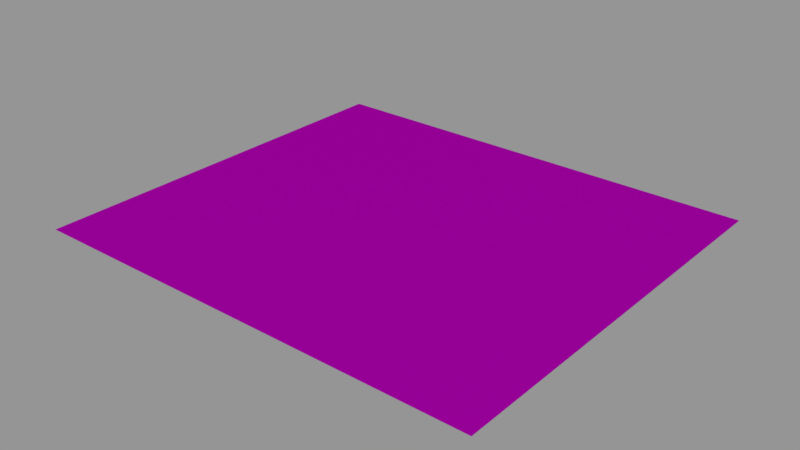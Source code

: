 # Source: info01_19.blend  (saved by Blender 2.79.0; exported with 4.5.12 LTS)
import bpy
from mathutils import Matrix  # noqa: F401  (used for matrix-valued properties, if any)

bpy.ops.wm.read_factory_settings(use_empty=True)
scene = bpy.context.scene
scene.name = 'Scene'

# ---- collections
col_collection_1 = bpy.data.collections.new('Collection 1'); scene.collection.children.link(col_collection_1)

# ---- images (referenced by path relative to the original .blend; pixels are not part of the script)
import os
ASSET_DIR = os.environ.get("B2B_ASSET_DIR", "")  # directory of the original .blend (textures are referenced by path, not embedded)
HERE = os.path.dirname(os.path.abspath(__file__))  # packed textures are extracted next to this script under _unpacked/

def load_image(name, relpath, width, height, colorspace="sRGB"):
    """Load a texture the original file referenced (path relative to the .blend, or extracted next to this script)."""
    p = next((c for c in (os.path.join(HERE, relpath), os.path.join(ASSET_DIR, relpath)) if relpath and os.path.exists(c)), "")
    if p:
        img = bpy.data.images.load(p, check_existing=True)
        img.name = name
    else:  # same state as the original file: an image datablock whose file is absent (Cycles renders it pink)
        img = bpy.data.images.new(name, width, height)
        img.source = "FILE"
        img.filepath = "//" + (relpath or name)
    img.colorspace_settings.name = colorspace
    return img
img_info01_19_danger_png = load_image('info01_19_danger.png', 'textures/info01_19_danger.png', 1024, 1024, 'Linear Rec.709')

# ---- materials (node trees are filled in below, after node groups)
mat_info01_19 = bpy.data.materials.new('info01_19')
mat_info01_19.alpha_threshold = 0.0
mat_info01_19.roughness = 0.5

# ---- node groups
ng_decal_info_group = bpy.data.node_groups.new('Decal Info Group', 'ShaderNodeTree')
_s = ng_decal_info_group.interface.new_socket(name='Shader', in_out='OUTPUT', socket_type='NodeSocketShader')
_s = ng_decal_info_group.interface.new_socket(name='Material Color', in_out='INPUT', socket_type='NodeSocketColor')
_s.default_value = (0.5793, 0.5793, 0.5793, 1.0)
_s = ng_decal_info_group.interface.new_socket(name='Material Roughness', in_out='INPUT', socket_type='NodeSocketFloat')
_s.subtype = 'FACTOR'
_s.default_value = 0.2
_s.min_value = 0.0
_s.max_value = 1.0
_s = ng_decal_info_group.interface.new_socket(name='Invert', in_out='INPUT', socket_type='NodeSocketFloat')
_s.subtype = 'FACTOR'
_s.default_value = 1.0
_s.min_value = 0.0
_s.max_value = 1.0
_s = ng_decal_info_group.interface.new_socket(name='Alpha', in_out='INPUT', socket_type='NodeSocketColor')
_N = ng_decal_info_group.nodes; _L = ng_decal_info_group.links
n0 = _N.new('ShaderNodeBsdfTransparent'); n0.name = 'Transparent BSDF'; n0.location = (247, -354)
n1 = _N.new('ShaderNodeMixShader'); n1.name = 'Mix Shader'; n1.location = (498, -152)
n2 = _N.new('NodeGroupOutput'); n2.name = 'Group Output'; n2.location = (857, -88)
n3 = _N.new('ShaderNodeInvert'); n3.name = 'Invert'; n3.location = (-262, -267)
n4 = _N.new('ShaderNodeBsdfAnisotropic'); n4.name = 'Glossy BSDF'; n4.location = (290, 32)
n4.distribution = 'GGX'
n5 = _N.new('NodeGroupInput'); n5.name = 'Group Input'; n5.location = (-775, -19)
n6 = _N.new('ShaderNodeInvert'); n6.name = 'Invert.001'; n6.location = (-305, 58)
n7 = _N.new('ShaderNodeMath'); n7.name = 'Math'; n7.location = (0, 0)
n7.operation = 'POWER'
_L.new(n4.outputs[0], n1.inputs[1])
_L.new(n0.outputs[0], n1.inputs[2])
_L.new(n1.outputs[0], n2.inputs[0])
_L.new(n3.outputs[0], n1.inputs[0])
_L.new(n5.outputs[3], n3.inputs[1])
_L.new(n5.outputs[0], n6.inputs[1])
_L.new(n6.outputs[0], n4.inputs[0])
_L.new(n5.outputs[2], n6.inputs[0])
_L.new(n5.outputs[1], n7.inputs[0])
_L.new(n7.outputs[0], n4.inputs[1])
n2.is_active_output = True

# ---- material node trees
mat_info01_19.use_nodes = True; mat_info01_19.node_tree.nodes.clear()
_N = mat_info01_19.node_tree.nodes; _L = mat_info01_19.node_tree.links
n0 = _N.new('ShaderNodeOutputMaterial'); n0.name = 'Material Output'; n0.location = (188, 348)
n1 = _N.new('ShaderNodeGroup'); n1.name = 'Group'; n1.location = (-192, 385)
n1.width = 227
n1.node_tree = ng_decal_info_group
n1.inputs[1].default_value = 0.1
n1.inputs[2].default_value = 0.0
n2 = _N.new('ShaderNodeTexImage'); n2.name = 'Image Texture'; n2.location = (-662, 324)
n2.width = 295
n2.image = img_info01_19_danger_png
_L.new(n1.outputs[0], n0.inputs[0])
_L.new(n2.outputs[1], n1.inputs[3])
_L.new(n2.outputs[0], n1.inputs[0])
n0.is_active_output = True

# ---- meshes
me_cube_001 = bpy.data.meshes.new('Cube.001')
me_cube_001.from_pydata([(-0.256, -0.226, 0.0), (-0.256, 0.226, 0.0), (0.256, -0.226, 0.0), (0.256, 0.226, 0.0)], [], [(3, 1, 0, 2)])
_uv = me_cube_001.uv_layers.new(name='UVMap')
_uv.uv.foreach_set('vector', [1.0, 1.0, 0.0, 1.0, 5.96e-08, 0.0, 1.0, 0.0])
me_cube_001.materials.append(mat_info01_19)
me_cube_001.use_remesh_preserve_volume = False
me_cube_001.use_remesh_preserve_attributes = False
me_cube_001.use_mirror_vertex_groups = False
me_cube_001.auto_texspace = False
me_cube_001.update()

# ---- objects
ob_info01_19 = bpy.data.objects.new('info01_19', me_cube_001)

# ---- transforms, parenting, visibility, modifiers, constraints
ob_info01_19.location = (0.0, 0.0, 0.0)
ob_info01_19.visible_shadow = False
ob_info01_19.show_wire = True
ob_info01_19.show_all_edges = True
ob_info01_19.lineart.crease_threshold = 0.0
_m = ob_info01_19.modifiers.new('Displace', 'DISPLACE')
_m.mid_level = 0.9999

# ---- collection membership
col_collection_1.objects.link(ob_info01_19)

# ---- scene / render settings (as saved in the file)
scene.frame_start = 0; scene.frame_end = 250; scene.frame_set(0)
scene.render.engine = 'CYCLES'
scene.render.dither_intensity = 0.0
scene.render.film_transparent = True
scene.cycles.use_denoising = False
scene.cycles.samples = 64
scene.cycles.sampling_pattern = 'TABULATED_SOBOL'
scene.cycles.light_sampling_threshold = 0.0
scene.cycles.use_adaptive_sampling = False
scene.cycles.use_light_tree = False
scene.cycles.blur_glossy = 0.0
scene.cycles.sample_clamp_indirect = 0.0
scene.view_settings.view_transform = 'Standard'
bpy.context.view_layer.update()

# ---- added for rendering (the .blend has no active camera and no usable light): camera, sun + grey world if the file has none
cam_auto = bpy.data.cameras.new('AutoCamera')
cam_auto.lens = 50.0
cam_auto.sensor_width = 36.0
cam_auto.clip_end = 1000.0
ob_auto_camera = bpy.data.objects.new('AutoCamera', cam_auto)
scene.collection.objects.link(ob_auto_camera)
ob_auto_camera.location = (0.631901, -0.758281, 0.505621)
ob_auto_camera.rotation_euler = (1.09748, -7.21219e-08, 0.694738)
scene.camera = ob_auto_camera
light_auto_sun = bpy.data.lights.new('AutoSun', 'SUN')
light_auto_sun.energy = 3.0
light_auto_sun.angle = 0.0523599
ob_auto_sun = bpy.data.objects.new('AutoSun', light_auto_sun)
scene.collection.objects.link(ob_auto_sun)
ob_auto_sun.rotation_euler = (0.872665, 0.174533, 0.523599)
if scene.world is None:
    world_auto = bpy.data.worlds.new('AutoWorld')
    world_auto.color = (0.3, 0.3, 0.3)
    scene.world = world_auto
bpy.context.view_layer.update()
